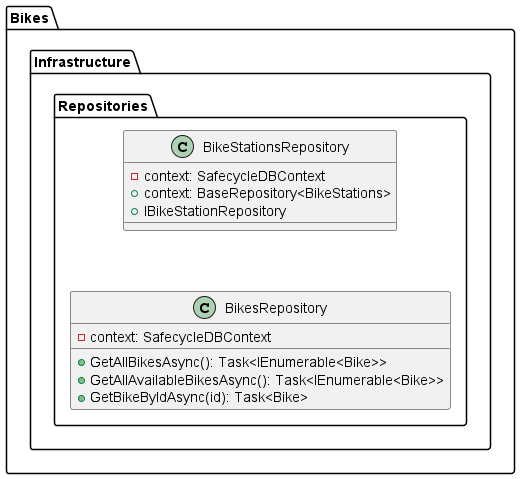

The diagram above was rendered by PlantUML. Its source (embedded in the PNG):
@startuml "SafeCycleCD - Backend"

package "Bikes" {

  package "Infrastructure" {
    package "Repositories" {
      class BikeStationsRepository {
        - context: SafecycleDBContext
        + context: BaseRepository<BikeStations>
        + IBikeStationRepository
      }

      class BikesRepository {
        - context: SafecycleDBContext
        + GetAllBikesAsync(): Task<IEnumerable<Bike>>
        + GetAllAvailableBikesAsync(): Task<IEnumerable<Bike>>
        + GetBikeByIdAsync(id): Task<Bike>
      }

      BikeStationsRepository -[hidden]down-> BikesRepository
    }
  }

}

@enduml